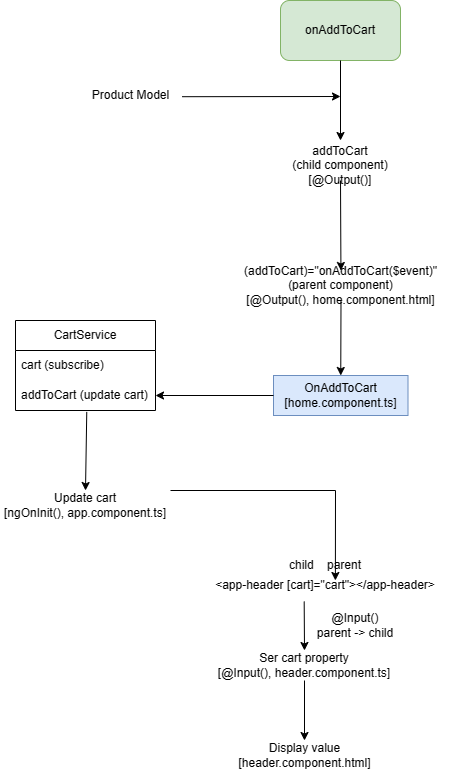

The diagram above was exported from draw.io. Its source (the exported page's mxGraphModel, read from the mxfile embedded in the PNG):
<mxGraphModel dx="996" dy="581" grid="1" gridSize="10" guides="1" tooltips="1" connect="1" arrows="1" fold="1" page="1" pageScale="1" pageWidth="850" pageHeight="1100" math="0" shadow="0">
  <root>
    <mxCell id="0" />
    <mxCell id="1" parent="0" />
    <mxCell id="JNr4aYqJF-1zoNr9De3q-1" value="onAddToCart" style="rounded=1;whiteSpace=wrap;html=1;fillColor=#d5e8d4;strokeColor=#82b366;" vertex="1" parent="1">
      <mxGeometry x="365" y="60" width="120" height="60" as="geometry" />
    </mxCell>
    <mxCell id="JNr4aYqJF-1zoNr9De3q-2" value="Product Model" style="text;html=1;align=center;verticalAlign=middle;resizable=0;points=[];autosize=1;strokeColor=none;fillColor=none;" vertex="1" parent="1">
      <mxGeometry x="165" y="140" width="100" height="30" as="geometry" />
    </mxCell>
    <mxCell id="JNr4aYqJF-1zoNr9De3q-3" value="addToCart&lt;br&gt;(child component)&lt;br&gt;[@Output()]" style="text;html=1;strokeColor=none;fillColor=none;align=center;verticalAlign=middle;whiteSpace=wrap;rounded=0;" vertex="1" parent="1">
      <mxGeometry x="370" y="210" width="110" height="30" as="geometry" />
    </mxCell>
    <mxCell id="JNr4aYqJF-1zoNr9De3q-4" value="" style="endArrow=classic;html=1;rounded=0;exitX=0.5;exitY=1;exitDx=0;exitDy=0;entryX=0.5;entryY=-0.333;entryDx=0;entryDy=0;entryPerimeter=0;" edge="1" parent="1" source="JNr4aYqJF-1zoNr9De3q-1" target="JNr4aYqJF-1zoNr9De3q-3">
      <mxGeometry width="50" height="50" relative="1" as="geometry">
        <mxPoint x="400" y="330" as="sourcePoint" />
        <mxPoint x="450" y="280" as="targetPoint" />
      </mxGeometry>
    </mxCell>
    <mxCell id="JNr4aYqJF-1zoNr9De3q-5" value="" style="endArrow=classic;html=1;rounded=0;exitX=1.016;exitY=0.54;exitDx=0;exitDy=0;exitPerimeter=0;" edge="1" parent="1" source="JNr4aYqJF-1zoNr9De3q-2">
      <mxGeometry width="50" height="50" relative="1" as="geometry">
        <mxPoint x="405" y="320" as="sourcePoint" />
        <mxPoint x="425" y="156" as="targetPoint" />
      </mxGeometry>
    </mxCell>
    <mxCell id="JNr4aYqJF-1zoNr9De3q-6" value="(addToCart)=&quot;onAddToCart($event)&quot;&lt;br&gt;(parent component)&lt;br&gt;[@Output(), home.component.html]" style="text;html=1;strokeColor=none;fillColor=none;align=center;verticalAlign=middle;whiteSpace=wrap;rounded=0;" vertex="1" parent="1">
      <mxGeometry x="323" y="330" width="205" height="30" as="geometry" />
    </mxCell>
    <mxCell id="JNr4aYqJF-1zoNr9De3q-7" value="" style="endArrow=classic;html=1;rounded=0;exitX=0.5;exitY=1;exitDx=0;exitDy=0;" edge="1" parent="1" source="JNr4aYqJF-1zoNr9De3q-3" target="JNr4aYqJF-1zoNr9De3q-6">
      <mxGeometry width="50" height="50" relative="1" as="geometry">
        <mxPoint x="426" y="250" as="sourcePoint" />
        <mxPoint x="450" y="280" as="targetPoint" />
      </mxGeometry>
    </mxCell>
    <mxCell id="JNr4aYqJF-1zoNr9De3q-8" value="OnAddToCart&lt;br&gt;[home.component.ts]" style="rounded=0;whiteSpace=wrap;html=1;fillColor=#dae8fc;strokeColor=#6c8ebf;" vertex="1" parent="1">
      <mxGeometry x="358" y="435" width="134.5" height="40" as="geometry" />
    </mxCell>
    <mxCell id="JNr4aYqJF-1zoNr9De3q-9" value="" style="endArrow=classic;html=1;rounded=0;entryX=0.5;entryY=0;entryDx=0;entryDy=0;exitX=0.5;exitY=1;exitDx=0;exitDy=0;" edge="1" parent="1" source="JNr4aYqJF-1zoNr9De3q-6" target="JNr4aYqJF-1zoNr9De3q-8">
      <mxGeometry width="50" height="50" relative="1" as="geometry">
        <mxPoint x="430" y="380" as="sourcePoint" />
        <mxPoint x="450" y="370" as="targetPoint" />
      </mxGeometry>
    </mxCell>
    <mxCell id="JNr4aYqJF-1zoNr9De3q-10" value="CartService" style="swimlane;fontStyle=0;childLayout=stackLayout;horizontal=1;startSize=30;horizontalStack=0;resizeParent=1;resizeParentMax=0;resizeLast=0;collapsible=1;marginBottom=0;whiteSpace=wrap;html=1;" vertex="1" parent="1">
      <mxGeometry x="100" y="380" width="140" height="90" as="geometry" />
    </mxCell>
    <mxCell id="JNr4aYqJF-1zoNr9De3q-11" value="cart (subscribe)" style="text;strokeColor=none;fillColor=none;align=left;verticalAlign=middle;spacingLeft=4;spacingRight=4;overflow=hidden;points=[[0,0.5],[1,0.5]];portConstraint=eastwest;rotatable=0;whiteSpace=wrap;html=1;" vertex="1" parent="JNr4aYqJF-1zoNr9De3q-10">
      <mxGeometry y="30" width="140" height="30" as="geometry" />
    </mxCell>
    <mxCell id="JNr4aYqJF-1zoNr9De3q-12" value="addToCart (update cart)" style="text;strokeColor=none;fillColor=none;align=left;verticalAlign=middle;spacingLeft=4;spacingRight=4;overflow=hidden;points=[[0,0.5],[1,0.5]];portConstraint=eastwest;rotatable=0;whiteSpace=wrap;html=1;" vertex="1" parent="JNr4aYqJF-1zoNr9De3q-10">
      <mxGeometry y="60" width="140" height="30" as="geometry" />
    </mxCell>
    <mxCell id="JNr4aYqJF-1zoNr9De3q-14" value="" style="endArrow=classic;html=1;rounded=0;exitX=0;exitY=0.5;exitDx=0;exitDy=0;entryX=1;entryY=0.5;entryDx=0;entryDy=0;" edge="1" parent="1" source="JNr4aYqJF-1zoNr9De3q-8" target="JNr4aYqJF-1zoNr9De3q-12">
      <mxGeometry width="50" height="50" relative="1" as="geometry">
        <mxPoint x="400" y="510" as="sourcePoint" />
        <mxPoint x="310" y="420" as="targetPoint" />
      </mxGeometry>
    </mxCell>
    <mxCell id="JNr4aYqJF-1zoNr9De3q-15" value="Update cart&lt;br&gt;[ngOnInit(), app.component.ts]" style="text;html=1;strokeColor=none;fillColor=none;align=center;verticalAlign=middle;whiteSpace=wrap;rounded=0;" vertex="1" parent="1">
      <mxGeometry x="85" y="550" width="170" height="30" as="geometry" />
    </mxCell>
    <mxCell id="JNr4aYqJF-1zoNr9De3q-16" value="" style="endArrow=classic;html=1;rounded=0;entryX=0.5;entryY=0;entryDx=0;entryDy=0;exitX=0.509;exitY=1.047;exitDx=0;exitDy=0;exitPerimeter=0;" edge="1" parent="1" source="JNr4aYqJF-1zoNr9De3q-12" target="JNr4aYqJF-1zoNr9De3q-15">
      <mxGeometry width="50" height="50" relative="1" as="geometry">
        <mxPoint x="180" y="500" as="sourcePoint" />
        <mxPoint x="450" y="460" as="targetPoint" />
      </mxGeometry>
    </mxCell>
    <mxCell id="JNr4aYqJF-1zoNr9De3q-17" value="&amp;lt;app-header [cart]=&quot;cart&quot;&amp;gt;&amp;lt;/app-header&amp;gt;" style="text;html=1;strokeColor=none;fillColor=none;align=center;verticalAlign=middle;whiteSpace=wrap;rounded=0;" vertex="1" parent="1">
      <mxGeometry x="280" y="630" width="260" height="30" as="geometry" />
    </mxCell>
    <mxCell id="JNr4aYqJF-1zoNr9De3q-18" value="" style="endArrow=classic;html=1;rounded=0;exitX=1;exitY=0;exitDx=0;exitDy=0;entryX=0.538;entryY=0.333;entryDx=0;entryDy=0;entryPerimeter=0;" edge="1" parent="1" source="JNr4aYqJF-1zoNr9De3q-15" target="JNr4aYqJF-1zoNr9De3q-17">
      <mxGeometry width="50" height="50" relative="1" as="geometry">
        <mxPoint x="400" y="680" as="sourcePoint" />
        <mxPoint x="450" y="580" as="targetPoint" />
        <Array as="points">
          <mxPoint x="420" y="550" />
        </Array>
      </mxGeometry>
    </mxCell>
    <mxCell id="JNr4aYqJF-1zoNr9De3q-19" value="Ser cart property&lt;br&gt;[@Input(), header.component.ts]" style="text;html=1;strokeColor=none;fillColor=none;align=center;verticalAlign=middle;whiteSpace=wrap;rounded=0;" vertex="1" parent="1">
      <mxGeometry x="298" y="710" width="182" height="30" as="geometry" />
    </mxCell>
    <mxCell id="JNr4aYqJF-1zoNr9De3q-20" value="" style="endArrow=classic;html=1;rounded=0;exitX=0.418;exitY=1.033;exitDx=0;exitDy=0;exitPerimeter=0;entryX=0.5;entryY=0;entryDx=0;entryDy=0;" edge="1" parent="1" source="JNr4aYqJF-1zoNr9De3q-17" target="JNr4aYqJF-1zoNr9De3q-19">
      <mxGeometry width="50" height="50" relative="1" as="geometry">
        <mxPoint x="400" y="680" as="sourcePoint" />
        <mxPoint x="450" y="630" as="targetPoint" />
      </mxGeometry>
    </mxCell>
    <mxCell id="JNr4aYqJF-1zoNr9De3q-21" value="Display value&lt;br&gt;[header.component.html]" style="text;html=1;strokeColor=none;fillColor=none;align=center;verticalAlign=middle;whiteSpace=wrap;rounded=0;" vertex="1" parent="1">
      <mxGeometry x="318.5" y="800" width="141" height="30" as="geometry" />
    </mxCell>
    <mxCell id="JNr4aYqJF-1zoNr9De3q-22" value="" style="endArrow=classic;html=1;rounded=0;exitX=0.5;exitY=1;exitDx=0;exitDy=0;entryX=0.5;entryY=0;entryDx=0;entryDy=0;" edge="1" parent="1" source="JNr4aYqJF-1zoNr9De3q-19" target="JNr4aYqJF-1zoNr9De3q-21">
      <mxGeometry width="50" height="50" relative="1" as="geometry">
        <mxPoint x="400" y="680" as="sourcePoint" />
        <mxPoint x="450" y="630" as="targetPoint" />
      </mxGeometry>
    </mxCell>
    <mxCell id="JNr4aYqJF-1zoNr9De3q-23" value="child&amp;nbsp; &amp;nbsp; parent" style="text;html=1;strokeColor=none;fillColor=none;align=center;verticalAlign=middle;whiteSpace=wrap;rounded=0;" vertex="1" parent="1">
      <mxGeometry x="365" y="610" width="90" height="30" as="geometry" />
    </mxCell>
    <mxCell id="JNr4aYqJF-1zoNr9De3q-24" value="@Input()&lt;br&gt;parent -&amp;gt; child" style="text;html=1;strokeColor=none;fillColor=none;align=center;verticalAlign=middle;whiteSpace=wrap;rounded=0;" vertex="1" parent="1">
      <mxGeometry x="395" y="670" width="90" height="30" as="geometry" />
    </mxCell>
  </root>
</mxGraphModel>